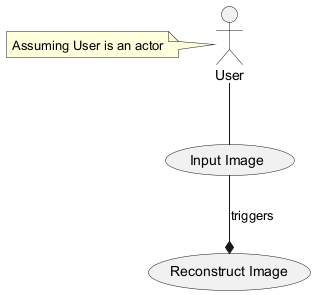

The diagram above was rendered by PlantUML. Its source (embedded in the PNG):
@startuml
actor User
usecase "Input Image" as InputImage
usecase "Reconstruct Image" as ReconstructImage

User -- InputImage
InputImage --* ReconstructImage : triggers
note left of User : Assuming User is an actor
@enduml